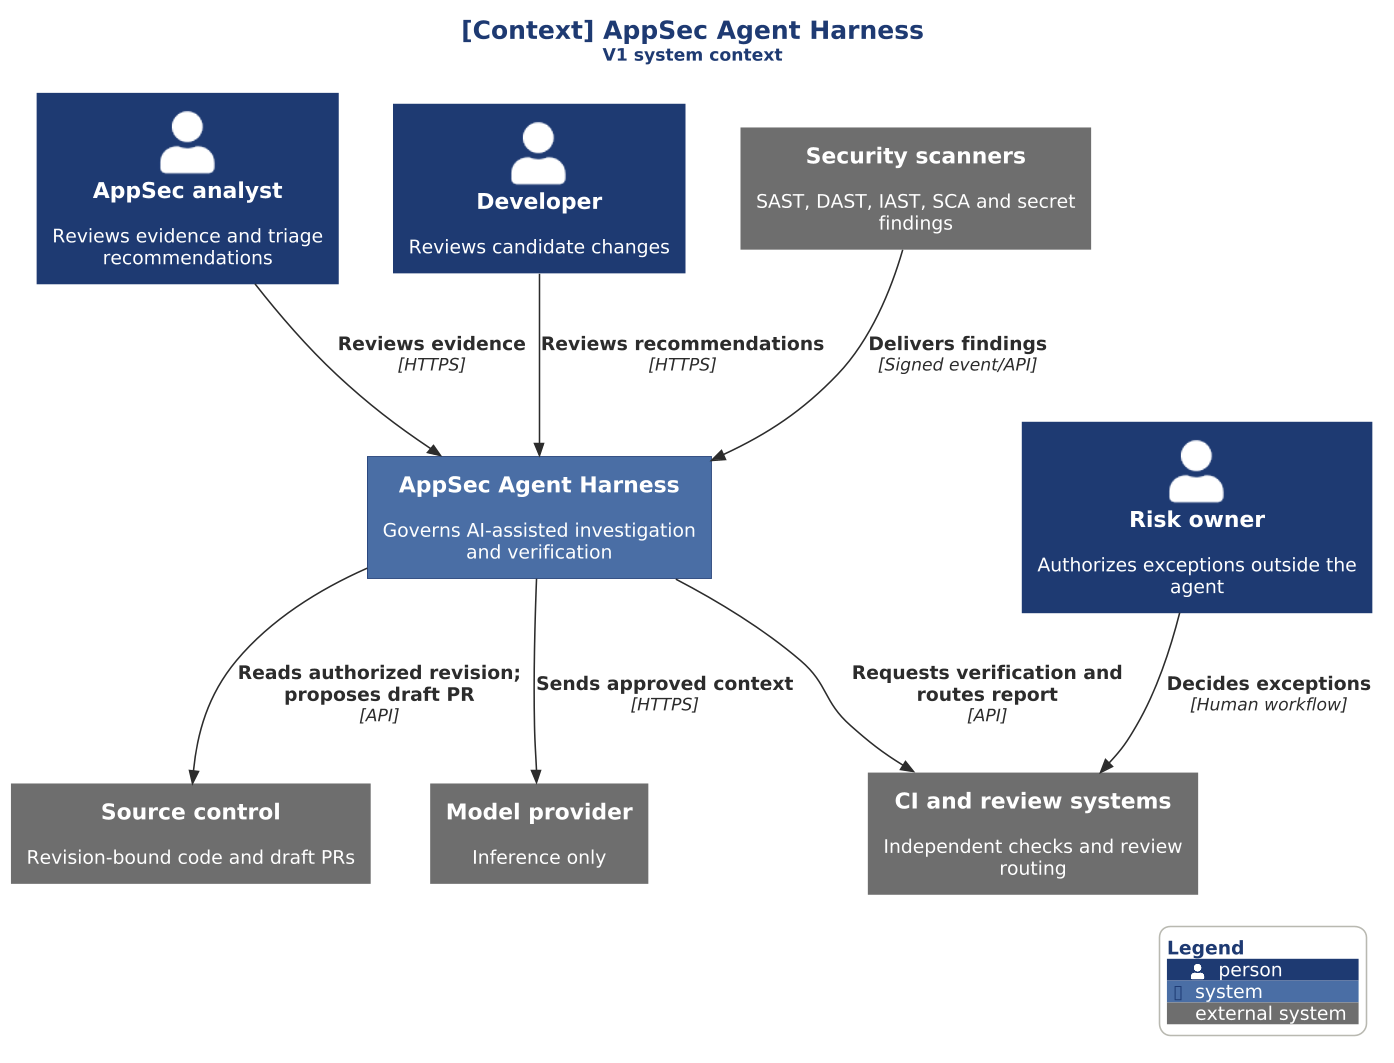

The diagram above was rendered by PlantUML. Its source (embedded in the PNG):
@startuml appsec-context

scale 1.5625



!include ../../../../../tooling/styles/plantuml/c4/context-diagram-style.iuml

C4_TITLE(AppSec Agent Harness, V1 system context)
Person(analyst, "AppSec analyst", "Reviews evidence and triage recommendations")
Person(dev, "Developer", "Reviews candidate changes")
Person(owner, "Risk owner", "Authorizes exceptions outside the agent")
System(harness, "AppSec Agent Harness", "Governs AI-assisted investigation and verification")
System_Ext(scanners, "Security scanners", "SAST, DAST, IAST, SCA and secret findings")
System_Ext(scm, "Source control", "Revision-bound code and draft PRs")
System_Ext(model, "Model provider", "Inference only")
System_Ext(ci, "CI and review systems", "Independent checks and review routing")
Rel(analyst, harness, "Reviews evidence", "HTTPS")
Rel(dev, harness, "Reviews recommendations", "HTTPS")
Rel(owner, ci, "Decides exceptions", "Human workflow")
Rel(scanners, harness, "Delivers findings", "Signed event/API")
Rel(harness, scm, "Reads authorized revision; proposes draft PR", "API")
Rel(harness, model, "Sends approved context", "HTTPS")
Rel(harness, ci, "Requests verification and routes report", "API")
SHOW_LEGEND()
@enduml